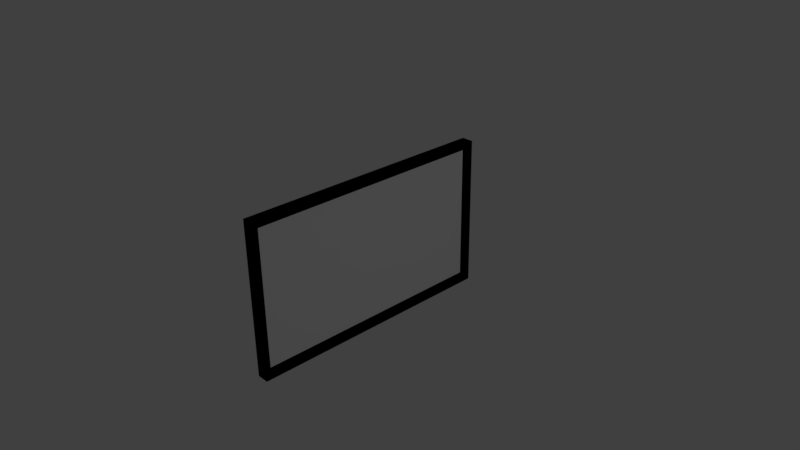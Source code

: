 # Source: TV.blend  (saved by Blender 2.79.0; exported with 4.5.12 LTS)
import bpy
from mathutils import Matrix  # noqa: F401  (used for matrix-valued properties, if any)

bpy.ops.wm.read_factory_settings(use_empty=True)
scene = bpy.context.scene
scene.name = 'Scene'

# ---- collections
col_collection_1 = bpy.data.collections.new('Collection 1'); scene.collection.children.link(col_collection_1)

# ---- materials (node trees are filled in below, after node groups)
mat_frame = bpy.data.materials.new('Frame')
mat_frame.alpha_threshold = 0.0
mat_frame.use_transparent_shadow = False
mat_frame.diffuse_color = (0.0, 0.0, 0.0, 1.0)
mat_frame.roughness = 0.5
mat_frame.line_color = (0.0, 0.0, 0.0, 1.0)
mat_screen = bpy.data.materials.new('Screen')
mat_screen.alpha_threshold = 0.0
mat_screen.use_transparent_shadow = False
mat_screen.roughness = 0.5

# ---- material node trees

# ---- world
world_world = bpy.data.worlds.new('World'); scene.world = world_world
world_world.color = (0.05088, 0.05088, 0.05088)
world_world.use_sun_shadow = False
world_world.sun_shadow_jitter_overblur = 0.0
world_world.cycles.sampling_method = 'MANUAL'

# ---- cameras
cam_camera = bpy.data.cameras.new('Camera')
cam_camera.clip_end = 100.0
cam_camera.lens = 35.0
cam_camera.sensor_width = 32.0
cam_camera.sensor_height = 18.0
cam_camera.ortho_scale = 7.314
cam_camera.dof.focus_distance = 0.0
cam_camera.dof.aperture_fstop = 128.0

# ---- lights
light_lamp = bpy.data.lights.new('Lamp', 'POINT')
light_lamp.transmission_factor = 0.0
light_lamp.cutoff_distance = 30.0
light_lamp.energy = 100.0
light_lamp.shadow_buffer_clip_start = 1.001
light_lamp.shadow_soft_size = 0.1
light_lamp.shadow_maximum_resolution = 0.006
light_lamp.use_absolute_resolution = True

# ---- meshes
me_cube = bpy.data.meshes.new('Cube')
me_cube.from_pydata([(-0.1408, -1.796, -1.072), (-0.1408, 1.796, -1.072), (-0.1408, -1.796, 1.072), (-0.1408, 1.796, 1.072), (-0.03632, 1.683, -0.9513), (0.02786, 1.796, -1.072), (-0.03632, -1.683, -0.9513), (0.02786, -1.796, -1.072), (0.02786, 1.796, 1.072), (-0.03632, 1.683, 0.9513), (-0.03632, -1.683, 0.9513), (0.02786, -1.796, 1.072)], [], [(8, 5, 1, 3), (7, 11, 2, 0), (8, 3, 2, 11), (0, 2, 3, 1), (4, 9, 10, 6), (4, 6, 7, 5), (5, 8, 9, 4), (6, 10, 11, 7), (8, 11, 10, 9), (5, 7, 0, 1)])
me_cube.polygons.foreach_set('use_smooth', [True] * 10)
me_cube.polygons.foreach_set('material_index', [0, 0, 0, 0, 1, 0, 0, 0, 0, 0])
_uv = me_cube.uv_layers.new(name='UVMap')
_uv.uv.foreach_set('vector', [0.0, 0.0, 0.0, 0.0, 0.0, 0.0, 0.0, 0.0, 0.0, 0.0, 0.0, 0.0, 0.0, 0.0, 0.0, 0.0, 0.0, 0.0, 0.0, 0.0, 0.0, 0.0, 0.0, 0.0, 0.0, 0.0, 0.0, 0.0, 0.0, 0.0, 0.0, 0.0, 1.0, 0.0, 1.0, 1.0, 0.0, 1.0, 2.827e-07, 0.0, 0.0, 0.0, 0.0, 0.0, 0.0, 0.0, 0.0, 0.0, 0.0, 0.0, 0.0, 0.0, 0.0, 0.0, 0.0, 0.0, 0.0, 0.0, 0.0, 0.0, 0.0, 0.0, 0.0, 0.0, 0.0, 0.0, 0.0, 0.0, 0.0, 0.0, 0.0, 0.0, 0.0, 0.0, 0.0, 0.0, 0.0, 0.0, 0.0, 0.0])
me_cube.materials.append(mat_frame)
me_cube.materials.append(mat_screen)
me_cube.use_remesh_preserve_volume = False
me_cube.use_remesh_preserve_attributes = False
me_cube.use_mirror_vertex_groups = False
me_cube.update()

# ---- objects
ob_cube = bpy.data.objects.new('Cube', me_cube)
ob_lamp = bpy.data.objects.new('Lamp', light_lamp)
ob_camera = bpy.data.objects.new('Camera', cam_camera)

# ---- transforms, parenting, visibility, modifiers, constraints
ob_cube.location = (0.0, 0.0, 0.0)
ob_cube.lock_rotations_4d = False
ob_cube.empty_display_type = 'ARROWS'
ob_cube.lineart.crease_threshold = 0.0
_m = ob_cube.modifiers.new('EdgeSplit', 'EDGE_SPLIT')
ob_lamp.location = (4.076, 1.005, 5.904)
ob_lamp.rotation_euler = (0.6503, 0.05522, 1.866)
ob_lamp.lock_rotations_4d = False
ob_lamp.empty_display_type = 'ARROWS'
ob_lamp.color = (0.0, 0.0, 0.0, 0.0)
ob_lamp.lineart.crease_threshold = 0.0
ob_camera.location = (7.481, -6.508, 5.344)
ob_camera.rotation_euler = (1.109, 0.01082, 0.8149)
ob_camera.lock_rotations_4d = False
ob_camera.empty_display_type = 'ARROWS'
ob_camera.color = (0.0, 0.0, 0.0, 0.0)
ob_camera.display_type = 'WIRE'
ob_camera.lineart.crease_threshold = 0.0

# ---- collection membership
col_collection_1.objects.link(ob_cube)
col_collection_1.objects.link(ob_lamp)
col_collection_1.objects.link(ob_camera)

# ---- scene / render settings (as saved in the file)
scene.camera = ob_camera
scene.frame_start = 1; scene.frame_end = 250; scene.frame_set(1)
scene.render.engine = 'BLENDER_EEVEE_NEXT'
scene.render.resolution_percentage = 50
scene.render.dither_intensity = 0.0
scene.cycles.use_denoising = False
scene.cycles.samples = 128
scene.cycles.sampling_pattern = 'TABULATED_SOBOL'
scene.cycles.light_sampling_threshold = 0.0
scene.cycles.use_adaptive_sampling = False
scene.cycles.use_light_tree = False
scene.cycles.blur_glossy = 0.0
scene.cycles.sample_clamp_indirect = 0.0
scene.view_settings.view_transform = 'Standard'
bpy.context.view_layer.update()
